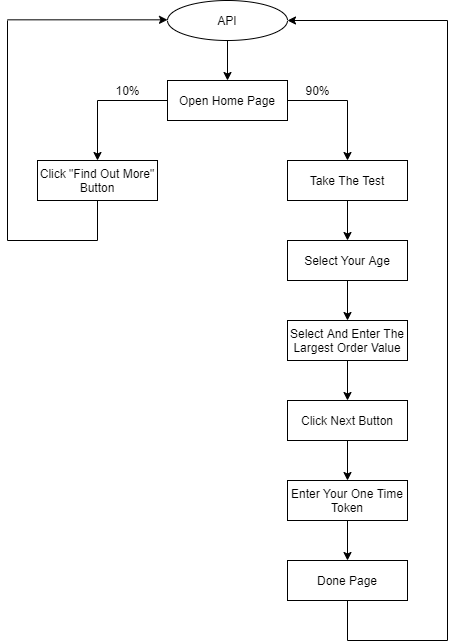

The diagram above was exported from draw.io. Its source (the exported page's mxGraphModel, read from the mxfile embedded in the PNG):
<mxGraphModel dx="868" dy="393" grid="1" gridSize="10" guides="1" tooltips="1" connect="1" arrows="1" fold="1" page="1" pageScale="1" pageWidth="827" pageHeight="1169" math="0" shadow="0">
  <root>
    <mxCell id="0" />
    <mxCell id="1" parent="0" />
    <mxCell id="OcK4ec3f4IkHFbdq1kSA-6" style="edgeStyle=orthogonalEdgeStyle;rounded=0;orthogonalLoop=1;jettySize=auto;html=1;exitX=0.5;exitY=1;exitDx=0;exitDy=0;" edge="1" parent="1">
      <mxGeometry relative="1" as="geometry">
        <mxPoint x="340" y="160" as="sourcePoint" />
        <mxPoint x="340" y="160" as="targetPoint" />
      </mxGeometry>
    </mxCell>
    <mxCell id="OcK4ec3f4IkHFbdq1kSA-17" style="edgeStyle=orthogonalEdgeStyle;rounded=0;orthogonalLoop=1;jettySize=auto;html=1;exitX=1;exitY=0.5;exitDx=0;exitDy=0;entryX=0.5;entryY=0;entryDx=0;entryDy=0;" edge="1" parent="1" source="OcK4ec3f4IkHFbdq1kSA-7" target="OcK4ec3f4IkHFbdq1kSA-15">
      <mxGeometry relative="1" as="geometry" />
    </mxCell>
    <mxCell id="OcK4ec3f4IkHFbdq1kSA-19" style="edgeStyle=orthogonalEdgeStyle;rounded=0;orthogonalLoop=1;jettySize=auto;html=1;exitX=0;exitY=0.5;exitDx=0;exitDy=0;" edge="1" parent="1" source="OcK4ec3f4IkHFbdq1kSA-7" target="OcK4ec3f4IkHFbdq1kSA-8">
      <mxGeometry relative="1" as="geometry" />
    </mxCell>
    <mxCell id="OcK4ec3f4IkHFbdq1kSA-7" value="Open Home Page" style="rounded=0;whiteSpace=wrap;html=1;" vertex="1" parent="1">
      <mxGeometry x="320" y="120" width="120" height="40" as="geometry" />
    </mxCell>
    <mxCell id="OcK4ec3f4IkHFbdq1kSA-8" value="Click &quot;Find Out More&quot; Button" style="rounded=0;whiteSpace=wrap;html=1;" vertex="1" parent="1">
      <mxGeometry x="190" y="200" width="120" height="40" as="geometry" />
    </mxCell>
    <mxCell id="OcK4ec3f4IkHFbdq1kSA-10" value="Done Page" style="rounded=0;whiteSpace=wrap;html=1;" vertex="1" parent="1">
      <mxGeometry x="440" y="600" width="120" height="40" as="geometry" />
    </mxCell>
    <mxCell id="OcK4ec3f4IkHFbdq1kSA-25" style="edgeStyle=orthogonalEdgeStyle;rounded=0;orthogonalLoop=1;jettySize=auto;html=1;exitX=0.5;exitY=1;exitDx=0;exitDy=0;entryX=0.5;entryY=0;entryDx=0;entryDy=0;" edge="1" parent="1" source="OcK4ec3f4IkHFbdq1kSA-11" target="OcK4ec3f4IkHFbdq1kSA-10">
      <mxGeometry relative="1" as="geometry" />
    </mxCell>
    <mxCell id="OcK4ec3f4IkHFbdq1kSA-11" value="Enter Your One Time Token" style="rounded=0;whiteSpace=wrap;html=1;" vertex="1" parent="1">
      <mxGeometry x="440" y="520" width="120" height="40" as="geometry" />
    </mxCell>
    <mxCell id="OcK4ec3f4IkHFbdq1kSA-24" style="edgeStyle=orthogonalEdgeStyle;rounded=0;orthogonalLoop=1;jettySize=auto;html=1;exitX=0.5;exitY=1;exitDx=0;exitDy=0;entryX=0.5;entryY=0;entryDx=0;entryDy=0;" edge="1" parent="1" source="OcK4ec3f4IkHFbdq1kSA-12" target="OcK4ec3f4IkHFbdq1kSA-11">
      <mxGeometry relative="1" as="geometry" />
    </mxCell>
    <mxCell id="OcK4ec3f4IkHFbdq1kSA-12" value="Click Next Button" style="rounded=0;whiteSpace=wrap;html=1;" vertex="1" parent="1">
      <mxGeometry x="440" y="440" width="120" height="40" as="geometry" />
    </mxCell>
    <mxCell id="OcK4ec3f4IkHFbdq1kSA-23" style="edgeStyle=orthogonalEdgeStyle;rounded=0;orthogonalLoop=1;jettySize=auto;html=1;exitX=0.5;exitY=1;exitDx=0;exitDy=0;entryX=0.5;entryY=0;entryDx=0;entryDy=0;" edge="1" parent="1" source="OcK4ec3f4IkHFbdq1kSA-13" target="OcK4ec3f4IkHFbdq1kSA-12">
      <mxGeometry relative="1" as="geometry" />
    </mxCell>
    <mxCell id="OcK4ec3f4IkHFbdq1kSA-13" value="Select And Enter The Largest Order Value" style="rounded=0;whiteSpace=wrap;html=1;" vertex="1" parent="1">
      <mxGeometry x="440" y="360" width="120" height="40" as="geometry" />
    </mxCell>
    <mxCell id="OcK4ec3f4IkHFbdq1kSA-22" style="edgeStyle=orthogonalEdgeStyle;rounded=0;orthogonalLoop=1;jettySize=auto;html=1;exitX=0.5;exitY=1;exitDx=0;exitDy=0;entryX=0.5;entryY=0;entryDx=0;entryDy=0;" edge="1" parent="1" source="OcK4ec3f4IkHFbdq1kSA-14" target="OcK4ec3f4IkHFbdq1kSA-13">
      <mxGeometry relative="1" as="geometry" />
    </mxCell>
    <mxCell id="OcK4ec3f4IkHFbdq1kSA-14" value="Select Your Age" style="rounded=0;whiteSpace=wrap;html=1;" vertex="1" parent="1">
      <mxGeometry x="440" y="280" width="120" height="40" as="geometry" />
    </mxCell>
    <mxCell id="OcK4ec3f4IkHFbdq1kSA-21" style="edgeStyle=orthogonalEdgeStyle;rounded=0;orthogonalLoop=1;jettySize=auto;html=1;exitX=0.5;exitY=1;exitDx=0;exitDy=0;entryX=0.5;entryY=0;entryDx=0;entryDy=0;" edge="1" parent="1" source="OcK4ec3f4IkHFbdq1kSA-15" target="OcK4ec3f4IkHFbdq1kSA-14">
      <mxGeometry relative="1" as="geometry" />
    </mxCell>
    <mxCell id="OcK4ec3f4IkHFbdq1kSA-15" value="Take The Test" style="rounded=0;whiteSpace=wrap;html=1;" vertex="1" parent="1">
      <mxGeometry x="440" y="200" width="120" height="40" as="geometry" />
    </mxCell>
    <mxCell id="OcK4ec3f4IkHFbdq1kSA-28" style="edgeStyle=orthogonalEdgeStyle;rounded=0;orthogonalLoop=1;jettySize=auto;html=1;exitX=0.5;exitY=1;exitDx=0;exitDy=0;entryX=0.5;entryY=0;entryDx=0;entryDy=0;" edge="1" parent="1" source="OcK4ec3f4IkHFbdq1kSA-26" target="OcK4ec3f4IkHFbdq1kSA-7">
      <mxGeometry relative="1" as="geometry" />
    </mxCell>
    <mxCell id="OcK4ec3f4IkHFbdq1kSA-26" value="API" style="ellipse;whiteSpace=wrap;html=1;" vertex="1" parent="1">
      <mxGeometry x="320" y="40" width="120" height="40" as="geometry" />
    </mxCell>
    <mxCell id="OcK4ec3f4IkHFbdq1kSA-34" value="" style="endArrow=none;html=1;" edge="1" parent="1">
      <mxGeometry width="50" height="50" relative="1" as="geometry">
        <mxPoint x="250" y="280" as="sourcePoint" />
        <mxPoint x="250" y="240" as="targetPoint" />
      </mxGeometry>
    </mxCell>
    <mxCell id="OcK4ec3f4IkHFbdq1kSA-36" value="" style="endArrow=none;html=1;" edge="1" parent="1">
      <mxGeometry width="50" height="50" relative="1" as="geometry">
        <mxPoint x="160" y="280" as="sourcePoint" />
        <mxPoint x="250" y="280" as="targetPoint" />
        <Array as="points" />
      </mxGeometry>
    </mxCell>
    <mxCell id="OcK4ec3f4IkHFbdq1kSA-37" value="" style="endArrow=none;html=1;" edge="1" parent="1">
      <mxGeometry width="50" height="50" relative="1" as="geometry">
        <mxPoint x="160" y="280" as="sourcePoint" />
        <mxPoint x="160" y="60" as="targetPoint" />
      </mxGeometry>
    </mxCell>
    <mxCell id="OcK4ec3f4IkHFbdq1kSA-39" value="" style="endArrow=classic;html=1;" edge="1" parent="1">
      <mxGeometry width="50" height="50" relative="1" as="geometry">
        <mxPoint x="160" y="59.33" as="sourcePoint" />
        <mxPoint x="320" y="59.33" as="targetPoint" />
      </mxGeometry>
    </mxCell>
    <mxCell id="OcK4ec3f4IkHFbdq1kSA-40" value="" style="endArrow=none;html=1;" edge="1" parent="1">
      <mxGeometry width="50" height="50" relative="1" as="geometry">
        <mxPoint x="500" y="680" as="sourcePoint" />
        <mxPoint x="500" y="640" as="targetPoint" />
      </mxGeometry>
    </mxCell>
    <mxCell id="OcK4ec3f4IkHFbdq1kSA-42" value="" style="endArrow=none;html=1;" edge="1" parent="1">
      <mxGeometry width="50" height="50" relative="1" as="geometry">
        <mxPoint x="500" y="680" as="sourcePoint" />
        <mxPoint x="600" y="680" as="targetPoint" />
      </mxGeometry>
    </mxCell>
    <mxCell id="OcK4ec3f4IkHFbdq1kSA-43" value="" style="endArrow=none;html=1;" edge="1" parent="1">
      <mxGeometry width="50" height="50" relative="1" as="geometry">
        <mxPoint x="600" y="680" as="sourcePoint" />
        <mxPoint x="600" y="60" as="targetPoint" />
      </mxGeometry>
    </mxCell>
    <mxCell id="OcK4ec3f4IkHFbdq1kSA-44" value="" style="endArrow=classic;html=1;" edge="1" parent="1">
      <mxGeometry width="50" height="50" relative="1" as="geometry">
        <mxPoint x="600" y="60" as="sourcePoint" />
        <mxPoint x="440" y="60" as="targetPoint" />
      </mxGeometry>
    </mxCell>
    <mxCell id="OcK4ec3f4IkHFbdq1kSA-45" value="90%" style="text;html=1;align=center;verticalAlign=middle;resizable=0;points=[];autosize=1;strokeColor=none;" vertex="1" parent="1">
      <mxGeometry x="450" y="120" width="40" height="20" as="geometry" />
    </mxCell>
    <mxCell id="OcK4ec3f4IkHFbdq1kSA-46" value="10%" style="text;html=1;align=center;verticalAlign=middle;resizable=0;points=[];autosize=1;strokeColor=none;" vertex="1" parent="1">
      <mxGeometry x="260" y="120" width="40" height="20" as="geometry" />
    </mxCell>
  </root>
</mxGraphModel>